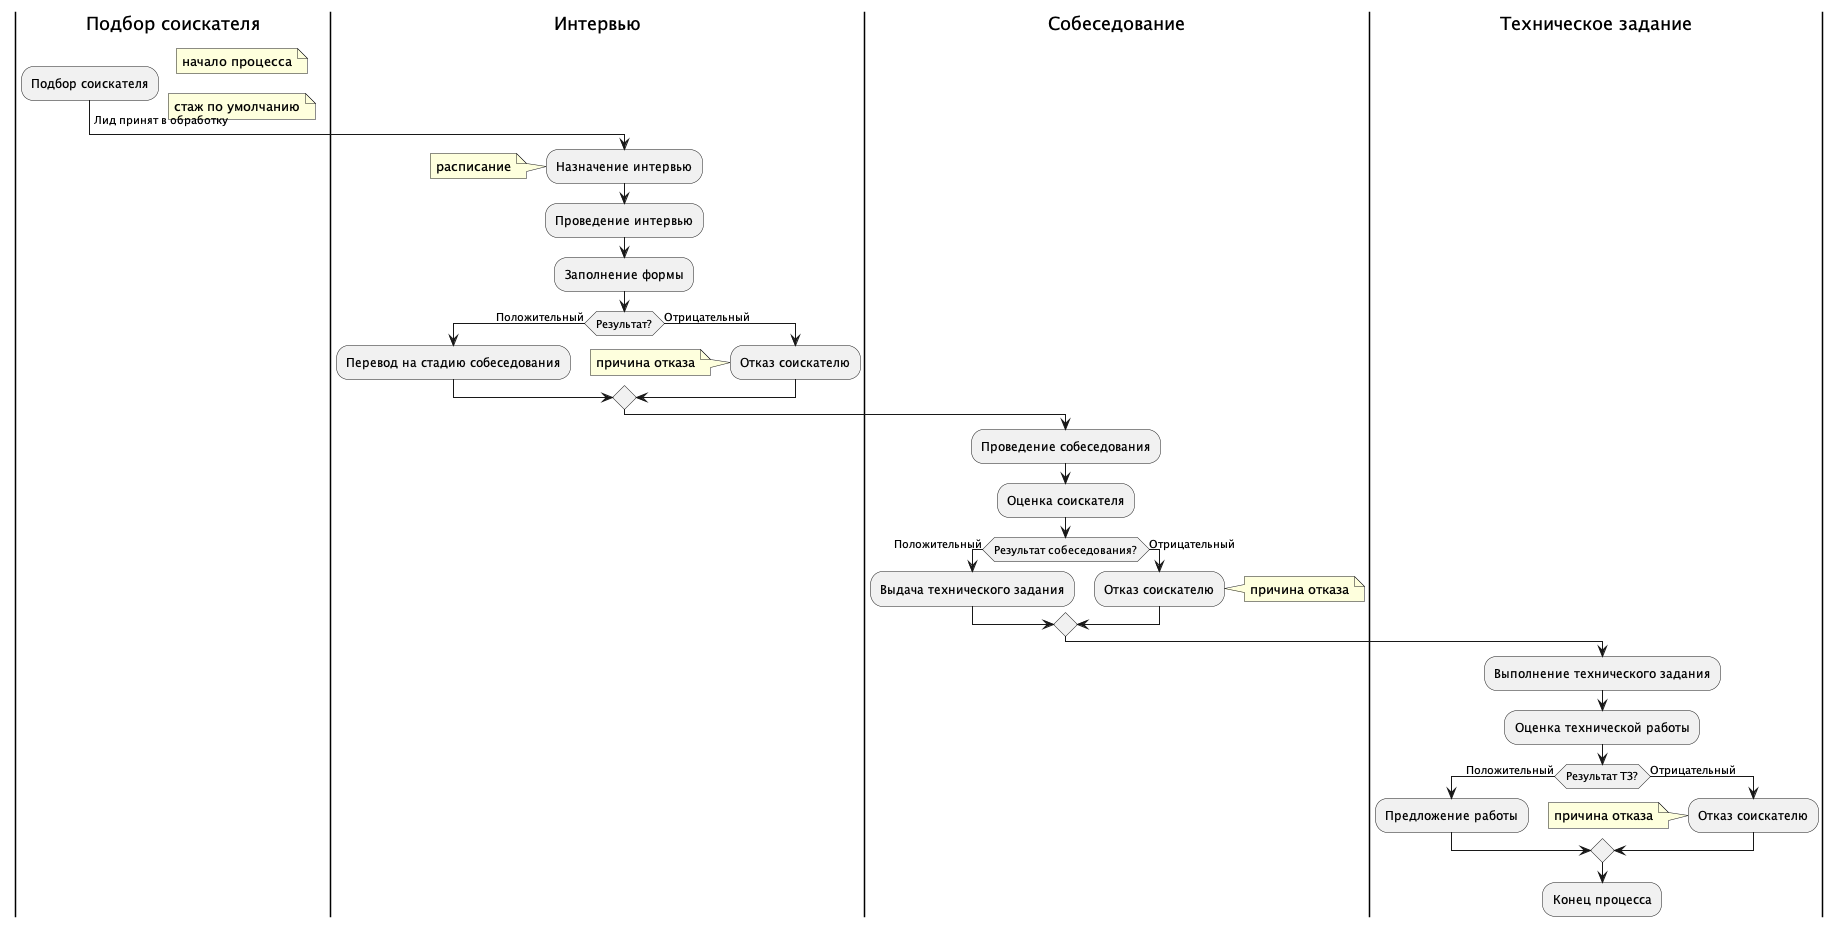

The diagram above was rendered by PlantUML. Its source (embedded in the PNG):
@startuml

|Подбор соискателя|
:Подбор соискателя;
note right: начало процесса

-> Лид принят в обработку;
note right: стаж по умолчанию

|Интервью|
:Назначение интервью;
note left: расписание
:Проведение интервью;
:Заполнение формы;

if (Результат?) then (Положительный)
    :Перевод на стадию собеседования;
else (Отрицательный)
    :Отказ соискателю;
    note left: причина отказа
endif;

|Собеседование|
:Проведение собеседования;
:Оценка соискателя;

if (Результат собеседования?) then (Положительный)
    :Выдача технического задания;
else (Отрицательный)
    :Отказ соискателю;
    note right: причина отказа
endif;

|Техническое задание|
:Выполнение технического задания;
:Оценка технической работы;

if (Результат ТЗ?) then (Положительный)
    :Предложение работы;
else (Отрицательный)
    :Отказ соискателю;
    note left: причина отказа
endif;

:Конец процесса;
@enduml